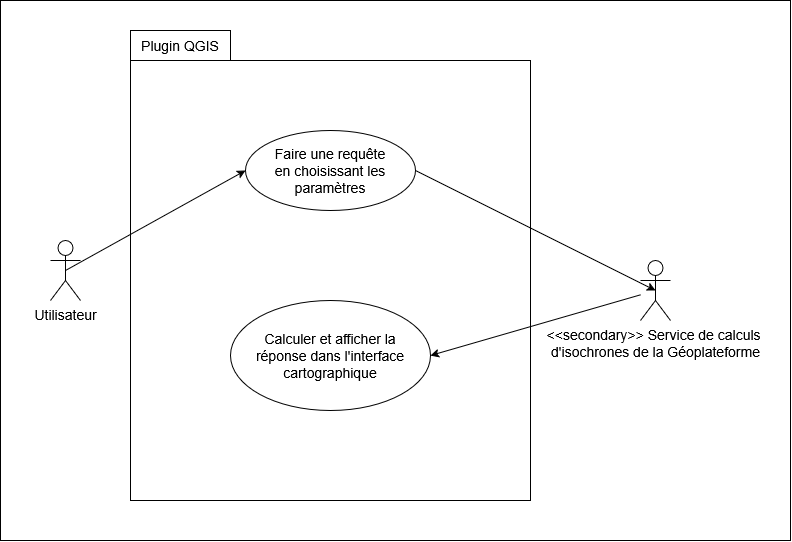

The diagram above was exported from draw.io. Its source (the exported page's mxGraphModel, read from the mxfile embedded in the PNG):
<mxGraphModel dx="1030" dy="659" grid="1" gridSize="10" guides="1" tooltips="1" connect="1" arrows="1" fold="1" page="1" pageScale="1" pageWidth="850" pageHeight="1100" math="0" shadow="0">
  <root>
    <mxCell id="0" />
    <mxCell id="1" parent="0" />
    <mxCell id="50VTxhsZpXQYW68-x2q3-17" parent="1" style="rounded=0;whiteSpace=wrap;html=1;" value="" vertex="1">
      <mxGeometry height="540" width="790" x="30" y="20" as="geometry" />
    </mxCell>
    <mxCell id="50VTxhsZpXQYW68-x2q3-1" parent="1" style="shape=umlActor;verticalLabelPosition=bottom;verticalAlign=top;html=1;outlineConnect=0;" value="&lt;div&gt;&lt;font style=&quot;font-size: 14px;&quot;&gt;Utilisateur&lt;/font&gt;&lt;/div&gt;" vertex="1">
      <mxGeometry height="60" width="30" x="80" y="260" as="geometry" />
    </mxCell>
    <mxCell id="50VTxhsZpXQYW68-x2q3-7" parent="1" style="rounded=0;whiteSpace=wrap;html=1;" value="&lt;font style=&quot;font-size: 14px;&quot;&gt;Plugin QGIS&lt;/font&gt;" vertex="1">
      <mxGeometry height="30" width="100" x="160" y="50" as="geometry" />
    </mxCell>
    <mxCell id="50VTxhsZpXQYW68-x2q3-8" parent="1" style="shape=umlActor;verticalLabelPosition=bottom;verticalAlign=top;html=1;outlineConnect=0;" value="&lt;div&gt;&lt;font style=&quot;font-size: 14px;&quot;&gt;&amp;lt;&amp;lt;secondary&amp;gt;&amp;gt; Service de calculs&amp;nbsp;&lt;/font&gt;&lt;/div&gt;&lt;div&gt;&lt;font style=&quot;font-size: 14px;&quot;&gt;d'isochrones de la Géoplateforme&lt;/font&gt;&lt;/div&gt;" vertex="1">
      <mxGeometry height="60" width="30" x="670" y="280" as="geometry" />
    </mxCell>
    <mxCell id="50VTxhsZpXQYW68-x2q3-9" parent="1" style="rounded=0;whiteSpace=wrap;html=1;" value="" vertex="1">
      <mxGeometry height="440" width="400" x="160" y="80" as="geometry" />
    </mxCell>
    <mxCell id="50VTxhsZpXQYW68-x2q3-4" parent="1" style="ellipse;whiteSpace=wrap;html=1;shapeInside=1;" value="&lt;font style=&quot;font-size: 14px;&quot;&gt;Faire une requête en choisissant les paramètres&lt;/font&gt;" vertex="1">
      <mxGeometry height="80" width="170" x="275" y="150" as="geometry" />
    </mxCell>
    <mxCell id="50VTxhsZpXQYW68-x2q3-5" parent="1" style="ellipse;whiteSpace=wrap;html=1;shapeInside=1;" value="&lt;font style=&quot;font-size: 14px;&quot;&gt;Calculer et afficher la réponse dans l'interface cartographique&lt;/font&gt;" vertex="1">
      <mxGeometry height="110" width="200" x="260" y="320" as="geometry" />
    </mxCell>
    <mxCell id="50VTxhsZpXQYW68-x2q3-11" edge="1" parent="1" source="50VTxhsZpXQYW68-x2q3-1" style="endArrow=classic;html=1;rounded=0;exitX=0.5;exitY=0.5;exitDx=0;exitDy=0;exitPerimeter=0;entryX=0;entryY=0.5;entryDx=0;entryDy=0;" target="50VTxhsZpXQYW68-x2q3-4" value="">
      <mxGeometry height="50" relative="1" width="50" as="geometry">
        <mxPoint x="400" y="360" as="sourcePoint" />
        <mxPoint x="450" y="310" as="targetPoint" />
      </mxGeometry>
    </mxCell>
    <mxCell id="50VTxhsZpXQYW68-x2q3-12" edge="1" parent="1" source="50VTxhsZpXQYW68-x2q3-8" style="endArrow=classic;html=1;rounded=0;entryX=1;entryY=0.5;entryDx=0;entryDy=0;" target="50VTxhsZpXQYW68-x2q3-5" value="">
      <mxGeometry height="50" relative="1" width="50" as="geometry">
        <mxPoint x="400" y="360" as="sourcePoint" />
        <mxPoint x="450" y="310" as="targetPoint" />
      </mxGeometry>
    </mxCell>
    <mxCell id="50VTxhsZpXQYW68-x2q3-14" edge="1" parent="1" source="50VTxhsZpXQYW68-x2q3-4" style="endArrow=classic;html=1;rounded=0;entryX=0.5;entryY=0.5;entryDx=0;entryDy=0;entryPerimeter=0;exitX=1;exitY=0.5;exitDx=0;exitDy=0;" target="50VTxhsZpXQYW68-x2q3-8" value="">
      <mxGeometry height="50" relative="1" width="50" as="geometry">
        <mxPoint x="720" y="360" as="sourcePoint" />
        <mxPoint x="510" y="421" as="targetPoint" />
      </mxGeometry>
    </mxCell>
  </root>
</mxGraphModel>